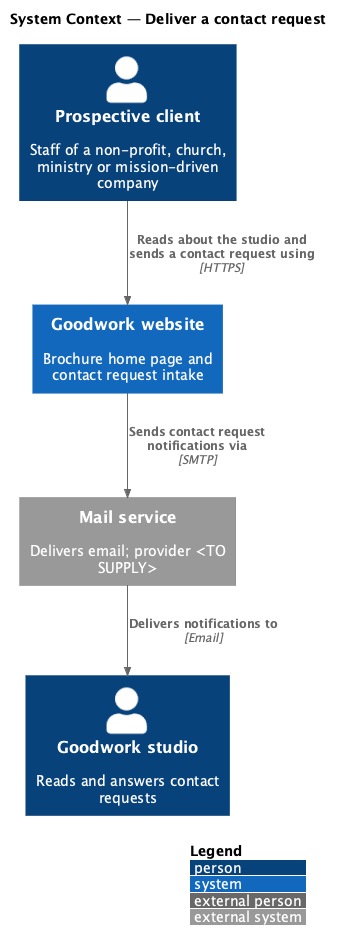

The diagram above was rendered by PlantUML. Its source (embedded in the PNG):
@startuml
!include <C4/C4_Context>
LAYOUT_WITH_LEGEND()
title System Context — Deliver a contact request

Person(visitor, "Prospective client", "Staff of a non-profit, church, ministry or mission-driven company")
Person(studio, "Goodwork studio", "Reads and answers contact requests")
System(goodwork, "Goodwork website", "Brochure home page and contact request intake")
System_Ext(mail, "Mail service", "Delivers email; provider <TO SUPPLY>")
Rel(visitor, goodwork, "Reads about the studio and sends a contact request using", "HTTPS")
Rel(goodwork, mail, "Sends contact request notifications via", "SMTP")
Rel(mail, studio, "Delivers notifications to", "Email")
@enduml